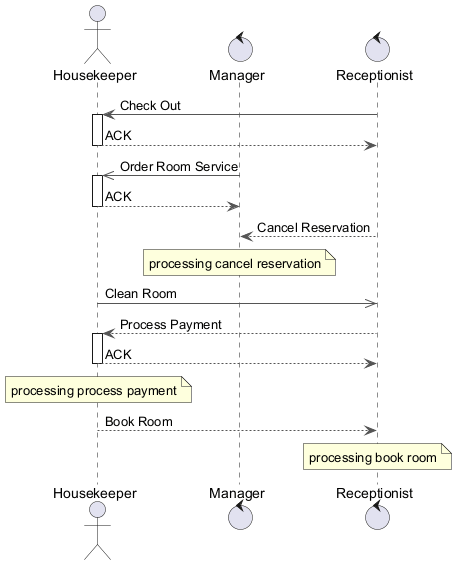

The diagram above was rendered by PlantUML. Its source (embedded in the PNG):
@startuml
skinparam ArrowColor #555555
actor "Housekeeper" as H
control "Manager" as M
control "Receptionist" as R
R -> H : Check Out
activate H
H --> R : ACK
deactivate H
M ->> H : Order Room Service
activate H
H --> M : ACK
deactivate H
R --> M : Cancel Reservation
note over M : processing cancel reservation
H ->> R : Clean Room
R --> H : Process Payment
activate H
H --> R : ACK
deactivate H
note over H : processing process payment
H --> R : Book Room
note over R : processing book room
@enduml